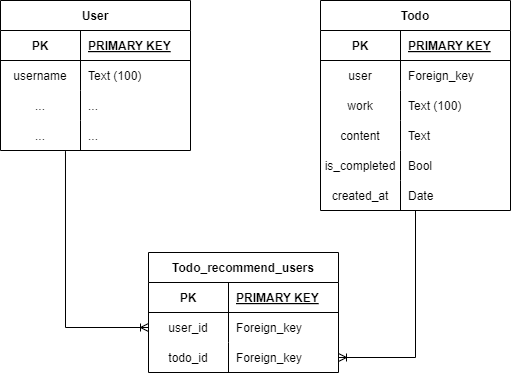

The diagram above was exported from draw.io. Its source (the exported page's mxGraphModel, read from the mxfile embedded in the PNG):
<mxGraphModel dx="1434" dy="786" grid="1" gridSize="10" guides="1" tooltips="1" connect="1" arrows="1" fold="1" page="1" pageScale="1" pageWidth="827" pageHeight="1169" math="0" shadow="0">
  <root>
    <mxCell id="0" />
    <mxCell id="1" parent="0" />
    <mxCell id="oI28EPUnU3m0nHcmZrLJ-1" value="Todo" style="shape=table;startSize=30;container=1;collapsible=1;childLayout=tableLayout;fixedRows=1;rowLines=0;fontStyle=1;align=center;resizeLast=1;" parent="1" vertex="1">
      <mxGeometry x="490" y="108" width="190" height="210" as="geometry">
        <mxRectangle x="310" y="150" width="80" height="30" as="alternateBounds" />
      </mxGeometry>
    </mxCell>
    <mxCell id="oI28EPUnU3m0nHcmZrLJ-2" value="" style="shape=partialRectangle;collapsible=0;dropTarget=0;pointerEvents=0;fillColor=none;points=[[0,0.5],[1,0.5]];portConstraint=eastwest;top=0;left=0;right=0;bottom=1;" parent="oI28EPUnU3m0nHcmZrLJ-1" vertex="1">
      <mxGeometry y="30" width="190" height="30" as="geometry" />
    </mxCell>
    <mxCell id="oI28EPUnU3m0nHcmZrLJ-3" value="PK" style="shape=partialRectangle;overflow=hidden;connectable=0;fillColor=none;top=0;left=0;bottom=0;right=0;fontStyle=1;" parent="oI28EPUnU3m0nHcmZrLJ-2" vertex="1">
      <mxGeometry width="80" height="30" as="geometry">
        <mxRectangle width="80" height="30" as="alternateBounds" />
      </mxGeometry>
    </mxCell>
    <mxCell id="oI28EPUnU3m0nHcmZrLJ-4" value="PRIMARY KEY" style="shape=partialRectangle;overflow=hidden;connectable=0;fillColor=none;top=0;left=0;bottom=0;right=0;align=left;spacingLeft=6;fontStyle=5;" parent="oI28EPUnU3m0nHcmZrLJ-2" vertex="1">
      <mxGeometry x="80" width="110" height="30" as="geometry">
        <mxRectangle width="110" height="30" as="alternateBounds" />
      </mxGeometry>
    </mxCell>
    <mxCell id="J88HH3Tlg5cyfQHLxcik-1" value="" style="shape=partialRectangle;collapsible=0;dropTarget=0;pointerEvents=0;fillColor=none;points=[[0,0.5],[1,0.5]];portConstraint=eastwest;top=0;left=0;right=0;bottom=0;" parent="oI28EPUnU3m0nHcmZrLJ-1" vertex="1">
      <mxGeometry y="60" width="190" height="30" as="geometry" />
    </mxCell>
    <mxCell id="J88HH3Tlg5cyfQHLxcik-2" value="user" style="shape=partialRectangle;overflow=hidden;connectable=0;fillColor=none;top=0;left=0;bottom=0;right=0;" parent="J88HH3Tlg5cyfQHLxcik-1" vertex="1">
      <mxGeometry width="80" height="30" as="geometry">
        <mxRectangle width="80" height="30" as="alternateBounds" />
      </mxGeometry>
    </mxCell>
    <mxCell id="J88HH3Tlg5cyfQHLxcik-3" value="Foreign_key" style="shape=partialRectangle;overflow=hidden;connectable=0;fillColor=none;top=0;left=0;bottom=0;right=0;align=left;spacingLeft=6;" parent="J88HH3Tlg5cyfQHLxcik-1" vertex="1">
      <mxGeometry x="80" width="110" height="30" as="geometry">
        <mxRectangle width="110" height="30" as="alternateBounds" />
      </mxGeometry>
    </mxCell>
    <mxCell id="J88HH3Tlg5cyfQHLxcik-4" value="" style="shape=partialRectangle;collapsible=0;dropTarget=0;pointerEvents=0;fillColor=none;points=[[0,0.5],[1,0.5]];portConstraint=eastwest;top=0;left=0;right=0;bottom=0;" parent="oI28EPUnU3m0nHcmZrLJ-1" vertex="1">
      <mxGeometry y="90" width="190" height="30" as="geometry" />
    </mxCell>
    <mxCell id="J88HH3Tlg5cyfQHLxcik-5" value="work" style="shape=partialRectangle;overflow=hidden;connectable=0;fillColor=none;top=0;left=0;bottom=0;right=0;" parent="J88HH3Tlg5cyfQHLxcik-4" vertex="1">
      <mxGeometry width="80" height="30" as="geometry">
        <mxRectangle width="80" height="30" as="alternateBounds" />
      </mxGeometry>
    </mxCell>
    <mxCell id="J88HH3Tlg5cyfQHLxcik-6" value="Text (100)" style="shape=partialRectangle;overflow=hidden;connectable=0;fillColor=none;top=0;left=0;bottom=0;right=0;align=left;spacingLeft=6;" parent="J88HH3Tlg5cyfQHLxcik-4" vertex="1">
      <mxGeometry x="80" width="110" height="30" as="geometry">
        <mxRectangle width="110" height="30" as="alternateBounds" />
      </mxGeometry>
    </mxCell>
    <mxCell id="oI28EPUnU3m0nHcmZrLJ-8" value="" style="shape=partialRectangle;collapsible=0;dropTarget=0;pointerEvents=0;fillColor=none;points=[[0,0.5],[1,0.5]];portConstraint=eastwest;top=0;left=0;right=0;bottom=0;" parent="oI28EPUnU3m0nHcmZrLJ-1" vertex="1">
      <mxGeometry y="120" width="190" height="30" as="geometry" />
    </mxCell>
    <mxCell id="oI28EPUnU3m0nHcmZrLJ-9" value="content" style="shape=partialRectangle;overflow=hidden;connectable=0;fillColor=none;top=0;left=0;bottom=0;right=0;" parent="oI28EPUnU3m0nHcmZrLJ-8" vertex="1">
      <mxGeometry width="80" height="30" as="geometry">
        <mxRectangle width="80" height="30" as="alternateBounds" />
      </mxGeometry>
    </mxCell>
    <mxCell id="oI28EPUnU3m0nHcmZrLJ-10" value="Text" style="shape=partialRectangle;overflow=hidden;connectable=0;fillColor=none;top=0;left=0;bottom=0;right=0;align=left;spacingLeft=6;" parent="oI28EPUnU3m0nHcmZrLJ-8" vertex="1">
      <mxGeometry x="80" width="110" height="30" as="geometry">
        <mxRectangle width="110" height="30" as="alternateBounds" />
      </mxGeometry>
    </mxCell>
    <mxCell id="oI28EPUnU3m0nHcmZrLJ-11" value="" style="shape=partialRectangle;collapsible=0;dropTarget=0;pointerEvents=0;fillColor=none;points=[[0,0.5],[1,0.5]];portConstraint=eastwest;top=0;left=0;right=0;bottom=0;" parent="oI28EPUnU3m0nHcmZrLJ-1" vertex="1">
      <mxGeometry y="150" width="190" height="30" as="geometry" />
    </mxCell>
    <mxCell id="oI28EPUnU3m0nHcmZrLJ-12" value="is_completed" style="shape=partialRectangle;overflow=hidden;connectable=0;fillColor=none;top=0;left=0;bottom=0;right=0;align=center;" parent="oI28EPUnU3m0nHcmZrLJ-11" vertex="1">
      <mxGeometry width="80" height="30" as="geometry">
        <mxRectangle width="80" height="30" as="alternateBounds" />
      </mxGeometry>
    </mxCell>
    <mxCell id="oI28EPUnU3m0nHcmZrLJ-13" value="Bool" style="shape=partialRectangle;overflow=hidden;connectable=0;fillColor=none;top=0;left=0;bottom=0;right=0;align=left;spacingLeft=6;" parent="oI28EPUnU3m0nHcmZrLJ-11" vertex="1">
      <mxGeometry x="80" width="110" height="30" as="geometry">
        <mxRectangle width="110" height="30" as="alternateBounds" />
      </mxGeometry>
    </mxCell>
    <mxCell id="jrh9zQsvsYI_j-A2kvS9-1" value="" style="shape=partialRectangle;collapsible=0;dropTarget=0;pointerEvents=0;fillColor=none;points=[[0,0.5],[1,0.5]];portConstraint=eastwest;top=0;left=0;right=0;bottom=0;" parent="oI28EPUnU3m0nHcmZrLJ-1" vertex="1">
      <mxGeometry y="180" width="190" height="30" as="geometry" />
    </mxCell>
    <mxCell id="jrh9zQsvsYI_j-A2kvS9-2" value="created_at" style="shape=partialRectangle;overflow=hidden;connectable=0;fillColor=none;top=0;left=0;bottom=0;right=0;align=center;" parent="jrh9zQsvsYI_j-A2kvS9-1" vertex="1">
      <mxGeometry width="80" height="30" as="geometry">
        <mxRectangle width="80" height="30" as="alternateBounds" />
      </mxGeometry>
    </mxCell>
    <mxCell id="jrh9zQsvsYI_j-A2kvS9-3" value="Date" style="shape=partialRectangle;overflow=hidden;connectable=0;fillColor=none;top=0;left=0;bottom=0;right=0;align=left;spacingLeft=6;" parent="jrh9zQsvsYI_j-A2kvS9-1" vertex="1">
      <mxGeometry x="80" width="110" height="30" as="geometry">
        <mxRectangle width="110" height="30" as="alternateBounds" />
      </mxGeometry>
    </mxCell>
    <mxCell id="-YlR_Rt7pfAIgisWDfMl-42" value="User" style="shape=table;startSize=30;container=1;collapsible=1;childLayout=tableLayout;fixedRows=1;rowLines=0;fontStyle=1;align=center;resizeLast=1;" parent="1" vertex="1">
      <mxGeometry x="170" y="108" width="190" height="150" as="geometry">
        <mxRectangle x="310" y="150" width="80" height="30" as="alternateBounds" />
      </mxGeometry>
    </mxCell>
    <mxCell id="-YlR_Rt7pfAIgisWDfMl-43" value="" style="shape=partialRectangle;collapsible=0;dropTarget=0;pointerEvents=0;fillColor=none;points=[[0,0.5],[1,0.5]];portConstraint=eastwest;top=0;left=0;right=0;bottom=1;" parent="-YlR_Rt7pfAIgisWDfMl-42" vertex="1">
      <mxGeometry y="30" width="190" height="30" as="geometry" />
    </mxCell>
    <mxCell id="-YlR_Rt7pfAIgisWDfMl-44" value="PK" style="shape=partialRectangle;overflow=hidden;connectable=0;fillColor=none;top=0;left=0;bottom=0;right=0;fontStyle=1;" parent="-YlR_Rt7pfAIgisWDfMl-43" vertex="1">
      <mxGeometry width="80" height="30" as="geometry">
        <mxRectangle width="80" height="30" as="alternateBounds" />
      </mxGeometry>
    </mxCell>
    <mxCell id="-YlR_Rt7pfAIgisWDfMl-45" value="PRIMARY KEY" style="shape=partialRectangle;overflow=hidden;connectable=0;fillColor=none;top=0;left=0;bottom=0;right=0;align=left;spacingLeft=6;fontStyle=5;" parent="-YlR_Rt7pfAIgisWDfMl-43" vertex="1">
      <mxGeometry x="80" width="110" height="30" as="geometry">
        <mxRectangle width="110" height="30" as="alternateBounds" />
      </mxGeometry>
    </mxCell>
    <mxCell id="-YlR_Rt7pfAIgisWDfMl-49" value="" style="shape=partialRectangle;collapsible=0;dropTarget=0;pointerEvents=0;fillColor=none;points=[[0,0.5],[1,0.5]];portConstraint=eastwest;top=0;left=0;right=0;bottom=0;" parent="-YlR_Rt7pfAIgisWDfMl-42" vertex="1">
      <mxGeometry y="60" width="190" height="30" as="geometry" />
    </mxCell>
    <mxCell id="-YlR_Rt7pfAIgisWDfMl-50" value="username" style="shape=partialRectangle;overflow=hidden;connectable=0;fillColor=none;top=0;left=0;bottom=0;right=0;" parent="-YlR_Rt7pfAIgisWDfMl-49" vertex="1">
      <mxGeometry width="80" height="30" as="geometry">
        <mxRectangle width="80" height="30" as="alternateBounds" />
      </mxGeometry>
    </mxCell>
    <mxCell id="-YlR_Rt7pfAIgisWDfMl-51" value="Text (100)" style="shape=partialRectangle;overflow=hidden;connectable=0;fillColor=none;top=0;left=0;bottom=0;right=0;align=left;spacingLeft=6;" parent="-YlR_Rt7pfAIgisWDfMl-49" vertex="1">
      <mxGeometry x="80" width="110" height="30" as="geometry">
        <mxRectangle width="110" height="30" as="alternateBounds" />
      </mxGeometry>
    </mxCell>
    <mxCell id="-YlR_Rt7pfAIgisWDfMl-52" value="" style="shape=partialRectangle;collapsible=0;dropTarget=0;pointerEvents=0;fillColor=none;points=[[0,0.5],[1,0.5]];portConstraint=eastwest;top=0;left=0;right=0;bottom=0;" parent="-YlR_Rt7pfAIgisWDfMl-42" vertex="1">
      <mxGeometry y="90" width="190" height="30" as="geometry" />
    </mxCell>
    <mxCell id="-YlR_Rt7pfAIgisWDfMl-53" value="..." style="shape=partialRectangle;overflow=hidden;connectable=0;fillColor=none;top=0;left=0;bottom=0;right=0;" parent="-YlR_Rt7pfAIgisWDfMl-52" vertex="1">
      <mxGeometry width="80" height="30" as="geometry">
        <mxRectangle width="80" height="30" as="alternateBounds" />
      </mxGeometry>
    </mxCell>
    <mxCell id="-YlR_Rt7pfAIgisWDfMl-54" value="..." style="shape=partialRectangle;overflow=hidden;connectable=0;fillColor=none;top=0;left=0;bottom=0;right=0;align=left;spacingLeft=6;" parent="-YlR_Rt7pfAIgisWDfMl-52" vertex="1">
      <mxGeometry x="80" width="110" height="30" as="geometry">
        <mxRectangle width="110" height="30" as="alternateBounds" />
      </mxGeometry>
    </mxCell>
    <mxCell id="-YlR_Rt7pfAIgisWDfMl-55" value="" style="shape=partialRectangle;collapsible=0;dropTarget=0;pointerEvents=0;fillColor=none;points=[[0,0.5],[1,0.5]];portConstraint=eastwest;top=0;left=0;right=0;bottom=0;" parent="-YlR_Rt7pfAIgisWDfMl-42" vertex="1">
      <mxGeometry y="120" width="190" height="30" as="geometry" />
    </mxCell>
    <mxCell id="-YlR_Rt7pfAIgisWDfMl-56" value="..." style="shape=partialRectangle;overflow=hidden;connectable=0;fillColor=none;top=0;left=0;bottom=0;right=0;align=center;" parent="-YlR_Rt7pfAIgisWDfMl-55" vertex="1">
      <mxGeometry width="80" height="30" as="geometry">
        <mxRectangle width="80" height="30" as="alternateBounds" />
      </mxGeometry>
    </mxCell>
    <mxCell id="-YlR_Rt7pfAIgisWDfMl-57" value="..." style="shape=partialRectangle;overflow=hidden;connectable=0;fillColor=none;top=0;left=0;bottom=0;right=0;align=left;spacingLeft=6;" parent="-YlR_Rt7pfAIgisWDfMl-55" vertex="1">
      <mxGeometry x="80" width="110" height="30" as="geometry">
        <mxRectangle width="110" height="30" as="alternateBounds" />
      </mxGeometry>
    </mxCell>
    <mxCell id="-YlR_Rt7pfAIgisWDfMl-61" value="Todo_recommend_users" style="shape=table;startSize=30;container=1;collapsible=1;childLayout=tableLayout;fixedRows=1;rowLines=0;fontStyle=1;align=center;resizeLast=1;" parent="1" vertex="1">
      <mxGeometry x="318" y="360" width="190" height="120" as="geometry">
        <mxRectangle x="310" y="150" width="80" height="30" as="alternateBounds" />
      </mxGeometry>
    </mxCell>
    <mxCell id="-YlR_Rt7pfAIgisWDfMl-62" value="" style="shape=partialRectangle;collapsible=0;dropTarget=0;pointerEvents=0;fillColor=none;points=[[0,0.5],[1,0.5]];portConstraint=eastwest;top=0;left=0;right=0;bottom=1;" parent="-YlR_Rt7pfAIgisWDfMl-61" vertex="1">
      <mxGeometry y="30" width="190" height="30" as="geometry" />
    </mxCell>
    <mxCell id="-YlR_Rt7pfAIgisWDfMl-63" value="PK" style="shape=partialRectangle;overflow=hidden;connectable=0;fillColor=none;top=0;left=0;bottom=0;right=0;fontStyle=1;" parent="-YlR_Rt7pfAIgisWDfMl-62" vertex="1">
      <mxGeometry width="80" height="30" as="geometry">
        <mxRectangle width="80" height="30" as="alternateBounds" />
      </mxGeometry>
    </mxCell>
    <mxCell id="-YlR_Rt7pfAIgisWDfMl-64" value="PRIMARY KEY" style="shape=partialRectangle;overflow=hidden;connectable=0;fillColor=none;top=0;left=0;bottom=0;right=0;align=left;spacingLeft=6;fontStyle=5;" parent="-YlR_Rt7pfAIgisWDfMl-62" vertex="1">
      <mxGeometry x="80" width="110" height="30" as="geometry">
        <mxRectangle width="110" height="30" as="alternateBounds" />
      </mxGeometry>
    </mxCell>
    <mxCell id="-YlR_Rt7pfAIgisWDfMl-65" value="" style="shape=partialRectangle;collapsible=0;dropTarget=0;pointerEvents=0;fillColor=none;points=[[0,0.5],[1,0.5]];portConstraint=eastwest;top=0;left=0;right=0;bottom=0;" parent="-YlR_Rt7pfAIgisWDfMl-61" vertex="1">
      <mxGeometry y="60" width="190" height="30" as="geometry" />
    </mxCell>
    <mxCell id="-YlR_Rt7pfAIgisWDfMl-66" value="user_id" style="shape=partialRectangle;overflow=hidden;connectable=0;fillColor=none;top=0;left=0;bottom=0;right=0;" parent="-YlR_Rt7pfAIgisWDfMl-65" vertex="1">
      <mxGeometry width="80" height="30" as="geometry">
        <mxRectangle width="80" height="30" as="alternateBounds" />
      </mxGeometry>
    </mxCell>
    <mxCell id="-YlR_Rt7pfAIgisWDfMl-67" value="Foreign_key" style="shape=partialRectangle;overflow=hidden;connectable=0;fillColor=none;top=0;left=0;bottom=0;right=0;align=left;spacingLeft=6;" parent="-YlR_Rt7pfAIgisWDfMl-65" vertex="1">
      <mxGeometry x="80" width="110" height="30" as="geometry">
        <mxRectangle width="110" height="30" as="alternateBounds" />
      </mxGeometry>
    </mxCell>
    <mxCell id="-YlR_Rt7pfAIgisWDfMl-68" value="" style="shape=partialRectangle;collapsible=0;dropTarget=0;pointerEvents=0;fillColor=none;points=[[0,0.5],[1,0.5]];portConstraint=eastwest;top=0;left=0;right=0;bottom=0;" parent="-YlR_Rt7pfAIgisWDfMl-61" vertex="1">
      <mxGeometry y="90" width="190" height="30" as="geometry" />
    </mxCell>
    <mxCell id="-YlR_Rt7pfAIgisWDfMl-69" value="todo_id" style="shape=partialRectangle;overflow=hidden;connectable=0;fillColor=none;top=0;left=0;bottom=0;right=0;" parent="-YlR_Rt7pfAIgisWDfMl-68" vertex="1">
      <mxGeometry width="80" height="30" as="geometry">
        <mxRectangle width="80" height="30" as="alternateBounds" />
      </mxGeometry>
    </mxCell>
    <mxCell id="-YlR_Rt7pfAIgisWDfMl-70" value="Foreign_key" style="shape=partialRectangle;overflow=hidden;connectable=0;fillColor=none;top=0;left=0;bottom=0;right=0;align=left;spacingLeft=6;" parent="-YlR_Rt7pfAIgisWDfMl-68" vertex="1">
      <mxGeometry x="80" width="110" height="30" as="geometry">
        <mxRectangle width="110" height="30" as="alternateBounds" />
      </mxGeometry>
    </mxCell>
    <mxCell id="-YlR_Rt7pfAIgisWDfMl-80" value="" style="edgeStyle=orthogonalEdgeStyle;fontSize=12;html=1;endArrow=ERoneToMany;rounded=0;entryX=0;entryY=0.5;entryDx=0;entryDy=0;exitX=0.342;exitY=1.021;exitDx=0;exitDy=0;exitPerimeter=0;" parent="1" source="-YlR_Rt7pfAIgisWDfMl-55" target="-YlR_Rt7pfAIgisWDfMl-65" edge="1">
      <mxGeometry width="100" height="100" relative="1" as="geometry">
        <mxPoint x="180" y="490" as="sourcePoint" />
        <mxPoint x="280" y="390" as="targetPoint" />
      </mxGeometry>
    </mxCell>
    <mxCell id="-YlR_Rt7pfAIgisWDfMl-81" value="" style="fontSize=12;html=1;endArrow=ERoneToMany;rounded=0;entryX=1;entryY=0.5;entryDx=0;entryDy=0;" parent="1" source="jrh9zQsvsYI_j-A2kvS9-1" target="-YlR_Rt7pfAIgisWDfMl-68" edge="1">
      <mxGeometry width="100" height="100" relative="1" as="geometry">
        <mxPoint x="580" y="380" as="sourcePoint" />
        <mxPoint x="663" y="556" as="targetPoint" />
        <Array as="points">
          <mxPoint x="585" y="465" />
        </Array>
      </mxGeometry>
    </mxCell>
  </root>
</mxGraphModel>